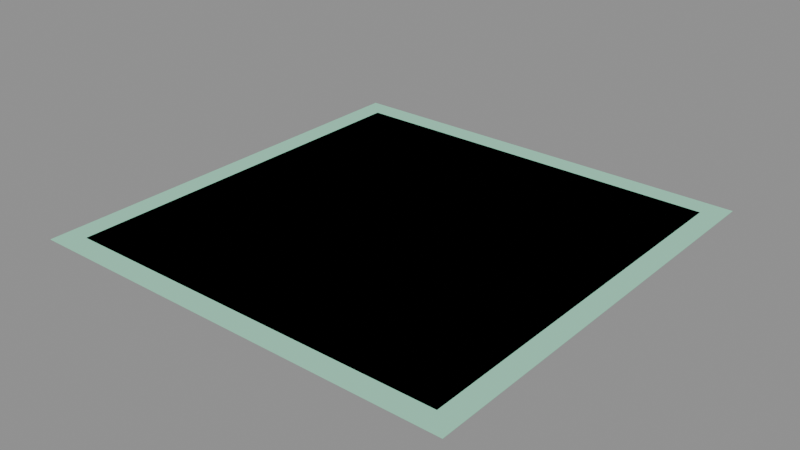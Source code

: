 # Source: LVL_SEE_008_TheLoomChamber.blend  (saved by Blender 4.2.66; exported with 4.5.12 LTS)
import bpy
from mathutils import Matrix  # noqa: F401  (used for matrix-valued properties, if any)

bpy.ops.wm.read_factory_settings(use_empty=True)
scene = bpy.context.scene
scene.name = 'LVL_SEE_008_TheLoomChamber'

# ---- collections
col_lvl_see_008_theloomchamber = bpy.data.collections.new('LVL_SEE_008_TheLoomChamber'); scene.collection.children.link(col_lvl_see_008_theloomchamber)
col_lvl_see_008_theloomchamber_blockout = bpy.data.collections.new('LVL_SEE_008_TheLoomChamber_Blockout'); col_lvl_see_008_theloomchamber.children.link(col_lvl_see_008_theloomchamber_blockout)
col_lvl_see_008_theloomchamber_terrain = bpy.data.collections.new('LVL_SEE_008_TheLoomChamber_Terrain'); col_lvl_see_008_theloomchamber.children.link(col_lvl_see_008_theloomchamber_terrain)
col_lvl_see_008_theloomchamber_markers = bpy.data.collections.new('LVL_SEE_008_TheLoomChamber_Markers'); col_lvl_see_008_theloomchamber.children.link(col_lvl_see_008_theloomchamber_markers)
col_lvl_see_008_theloomchamber_volumes = bpy.data.collections.new('LVL_SEE_008_TheLoomChamber_Volumes'); col_lvl_see_008_theloomchamber.children.link(col_lvl_see_008_theloomchamber_volumes)
col_lvl_see_008_theloomchamber_splines = bpy.data.collections.new('LVL_SEE_008_TheLoomChamber_Splines'); col_lvl_see_008_theloomchamber.children.link(col_lvl_see_008_theloomchamber_splines)
col_lvl_see_008_theloomchamber_cameras = bpy.data.collections.new('LVL_SEE_008_TheLoomChamber_Cameras'); col_lvl_see_008_theloomchamber.children.link(col_lvl_see_008_theloomchamber_cameras)
col_lvl_see_008_theloomchamber_reference = bpy.data.collections.new('LVL_SEE_008_TheLoomChamber_Reference'); col_lvl_see_008_theloomchamber.children.link(col_lvl_see_008_theloomchamber_reference)

# ---- materials (node trees are filled in below, after node groups)
mat_mi_blockout_see = bpy.data.materials.new('MI_Blockout_SEE')
mat_mi_blockout_see.diffuse_color = (0.35, 0.75, 0.55, 1.0)

# ---- material node trees

# ---- cameras
cam_cam_c17_weaver = bpy.data.cameras.new('CAM_C17_Weaver')

# ---- meshes
me_blk_tiers_floor = bpy.data.meshes.new('BLK_Tiers_Floor')
me_blk_tiers_floor.from_pydata([(-90.0, -90.0, -0.1), (-90.0, -90.0, 0.1), (-90.0, 90.0, -0.1), (-90.0, 90.0, 0.1), (90.0, -90.0, -0.1), (90.0, -90.0, 0.1), (90.0, 90.0, -0.1), (90.0, 90.0, 0.1)], [], [(0, 1, 3, 2), (2, 3, 7, 6), (6, 7, 5, 4), (4, 5, 1, 0), (2, 6, 4, 0), (7, 3, 1, 5)])
me_blk_tiers_floor.materials.append(mat_mi_blockout_see)
me_blk_tiers_floor.update()
me_blk_loom_floor = bpy.data.meshes.new('BLK_Loom_Floor')
me_blk_loom_floor.from_pydata([(-20.0, -20.0, -0.1), (-20.0, -20.0, 0.1), (-20.0, 20.0, -0.1), (-20.0, 20.0, 0.1), (20.0, -20.0, -0.1), (20.0, -20.0, 0.1), (20.0, 20.0, -0.1), (20.0, 20.0, 0.1)], [], [(0, 1, 3, 2), (2, 3, 7, 6), (6, 7, 5, 4), (4, 5, 1, 0), (2, 6, 4, 0), (7, 3, 1, 5)])
me_blk_loom_floor.materials.append(mat_mi_blockout_see)
me_blk_loom_floor.update()
me_blk_growthzones_floor = bpy.data.meshes.new('BLK_GrowthZones_Floor')
me_blk_growthzones_floor.from_pydata([(-100.0, -100.0, -0.1), (-100.0, -100.0, 0.1), (-100.0, 100.0, -0.1), (-100.0, 100.0, 0.1), (100.0, -100.0, -0.1), (100.0, -100.0, 0.1), (100.0, 100.0, -0.1), (100.0, 100.0, 0.1)], [], [(0, 1, 3, 2), (2, 3, 7, 6), (6, 7, 5, 4), (4, 5, 1, 0), (2, 6, 4, 0), (7, 3, 1, 5)])
me_blk_growthzones_floor.materials.append(mat_mi_blockout_see)
me_blk_growthzones_floor.update()
me_vol_room_tiers = bpy.data.meshes.new('VOL_Room_Tiers')
me_vol_room_tiers.from_pydata([(-90.0, -90.0, -20.0), (-90.0, -90.0, 20.0), (-90.0, 90.0, -20.0), (-90.0, 90.0, 20.0), (90.0, -90.0, -20.0), (90.0, -90.0, 20.0), (90.0, 90.0, -20.0), (90.0, 90.0, 20.0)], [], [(0, 1, 3, 2), (2, 3, 7, 6), (6, 7, 5, 4), (4, 5, 1, 0), (2, 6, 4, 0), (7, 3, 1, 5)])
me_vol_room_tiers.update()
me_vol_room_loom = bpy.data.meshes.new('VOL_Room_Loom')
me_vol_room_loom.from_pydata([(-20.0, -20.0, -50.0), (-20.0, -20.0, 50.0), (-20.0, 20.0, -50.0), (-20.0, 20.0, 50.0), (20.0, -20.0, -50.0), (20.0, -20.0, 50.0), (20.0, 20.0, -50.0), (20.0, 20.0, 50.0)], [], [(0, 1, 3, 2), (2, 3, 7, 6), (6, 7, 5, 4), (4, 5, 1, 0), (2, 6, 4, 0), (7, 3, 1, 5)])
me_vol_room_loom.update()
me_vol_room_growthzones = bpy.data.meshes.new('VOL_Room_GrowthZones')
me_vol_room_growthzones.from_pydata([(-100.0, -100.0, -30.0), (-100.0, -100.0, 30.0), (-100.0, 100.0, -30.0), (-100.0, 100.0, 30.0), (100.0, -100.0, -30.0), (100.0, -100.0, 30.0), (100.0, 100.0, -30.0), (100.0, 100.0, 30.0)], [], [(0, 1, 3, 2), (2, 3, 7, 6), (6, 7, 5, 4), (4, 5, 1, 0), (2, 6, 4, 0), (7, 3, 1, 5)])
me_vol_room_growthzones.update()
me_trg_m4_05_choice = bpy.data.meshes.new('TRG_M4_05_Choice')
me_trg_m4_05_choice.from_pydata([(-2.0, -2.0, -1.5), (-2.0, -2.0, 1.5), (-2.0, 2.0, -1.5), (-2.0, 2.0, 1.5), (2.0, -2.0, -1.5), (2.0, -2.0, 1.5), (2.0, 2.0, -1.5), (2.0, 2.0, 1.5)], [], [(0, 1, 3, 2), (2, 3, 7, 6), (6, 7, 5, 4), (4, 5, 1, 0), (2, 6, 4, 0), (7, 3, 1, 5)])
me_trg_m4_05_choice.update()
me_ref_bounds = bpy.data.meshes.new('REF_Bounds')
me_ref_bounds.from_pydata([(-100.0, -100.0, -60.0), (-100.0, -100.0, 60.0), (-100.0, 100.0, -60.0), (-100.0, 100.0, 60.0), (100.0, -100.0, -60.0), (100.0, -100.0, 60.0), (100.0, 100.0, -60.0), (100.0, 100.0, 60.0)], [], [(0, 1, 3, 2), (2, 3, 7, 6), (6, 7, 5, 4), (4, 5, 1, 0), (2, 6, 4, 0), (7, 3, 1, 5)])
me_ref_bounds.update()
me_ref_human_1p8m = bpy.data.meshes.new('REF_Human_1p8m')
me_ref_human_1p8m.from_pydata([(0.0, 0.3, -0.9), (0.0, 0.3, 0.9), (0.15, 0.2598, -0.9), (0.15, 0.2598, 0.9), (0.2598, 0.15, -0.9), (0.2598, 0.15, 0.9), (0.3, 0.0, -0.9), (0.3, 0.0, 0.9), (0.2598, -0.15, -0.9), (0.2598, -0.15, 0.9), (0.15, -0.2598, -0.9), (0.15, -0.2598, 0.9), (0.0, -0.3, -0.9), (0.0, -0.3, 0.9), (-0.15, -0.2598, -0.9), (-0.15, -0.2598, 0.9), (-0.2598, -0.15, -0.9), (-0.2598, -0.15, 0.9), (-0.3, 0.0, -0.9), (-0.3, 0.0, 0.9), (-0.2598, 0.15, -0.9), (-0.2598, 0.15, 0.9), (-0.15, 0.2598, -0.9), (-0.15, 0.2598, 0.9)], [], [(0, 1, 3, 2), (2, 3, 5, 4), (4, 5, 7, 6), (6, 7, 9, 8), (8, 9, 11, 10), (10, 11, 13, 12), (12, 13, 15, 14), (14, 15, 17, 16), (16, 17, 19, 18), (18, 19, 21, 20), (3, 1, 23, 21, 19, 17, 15, 13, 11, 9, 7, 5), (20, 21, 23, 22), (22, 23, 1, 0), (0, 2, 4, 6, 8, 10, 12, 14, 16, 18, 20, 22)])
me_ref_human_1p8m.update()

# ---- objects
ob_lvl_see_008_theloomchamber = bpy.data.objects.new('LVL_SEE_008_TheLoomChamber', None)
ob_blk_tiers_floor = bpy.data.objects.new('BLK_Tiers_Floor', me_blk_tiers_floor)
ob_blk_loom_floor = bpy.data.objects.new('BLK_Loom_Floor', me_blk_loom_floor)
ob_blk_growthzones_floor = bpy.data.objects.new('BLK_GrowthZones_Floor', me_blk_growthzones_floor)
ob_ps_m4_04 = bpy.data.objects.new('PS_M4_04', None)
ob_sp_cranedirector = bpy.data.objects.new('SP_CraneDirector', None)
ob_vol_room_tiers = bpy.data.objects.new('VOL_Room_Tiers', me_vol_room_tiers)
ob_vol_room_loom = bpy.data.objects.new('VOL_Room_Loom', me_vol_room_loom)
ob_vol_room_growthzones = bpy.data.objects.new('VOL_Room_GrowthZones', me_vol_room_growthzones)
ob_trg_m4_05_choice = bpy.data.objects.new('TRG_M4_05_Choice', me_trg_m4_05_choice)
ob_cam_c17_weaver = bpy.data.objects.new('CAM_C17_Weaver', cam_cam_c17_weaver)
ob_ref_bounds = bpy.data.objects.new('REF_Bounds', me_ref_bounds)
ob_ref_human_1p8m = bpy.data.objects.new('REF_Human_1p8m', me_ref_human_1p8m)

# ---- transforms, parenting, visibility, modifiers, constraints
ob_lvl_see_008_theloomchamber.location = (0.0, 0.0, 0.0)
ob_lvl_see_008_theloomchamber.empty_display_type = 'CUBE'
ob_lvl_see_008_theloomchamber.empty_display_size = 2.0
ob_blk_tiers_floor.location = (0.0, 0.0, -0.1)
ob_blk_loom_floor.location = (0.0, 0.0, -0.1)
ob_blk_growthzones_floor.location = (0.0, 0.0, -0.1)
ob_ps_m4_04.location = (0.0, 0.0, 0.1)
ob_ps_m4_04.empty_display_type = 'ARROWS'
ob_sp_cranedirector.location = (3.0, 3.0, 0.0)
ob_sp_cranedirector.empty_display_type = 'SPHERE'
ob_sp_cranedirector.empty_display_size = 2.0
ob_vol_room_tiers.location = (0.0, 0.0, 20.0)
ob_vol_room_tiers.hide_render = True
ob_vol_room_tiers.display_type = 'WIRE'
ob_vol_room_loom.location = (0.0, 0.0, 50.0)
ob_vol_room_loom.hide_render = True
ob_vol_room_loom.display_type = 'WIRE'
ob_vol_room_growthzones.location = (0.0, 0.0, 30.0)
ob_vol_room_growthzones.hide_render = True
ob_vol_room_growthzones.display_type = 'WIRE'
ob_trg_m4_05_choice.location = (0.0, 0.0, 1.5)
ob_trg_m4_05_choice.hide_render = True
ob_trg_m4_05_choice.display_type = 'WIRE'
ob_cam_c17_weaver.location = (-12.0, -12.0, 6.0)
ob_cam_c17_weaver.rotation_euler = (1.339, 7.96e-08, -0.7854)
ob_ref_bounds.location = (0.0, 0.0, 60.0)
ob_ref_bounds.hide_render = True
ob_ref_bounds.display_type = 'WIRE'
ob_ref_human_1p8m.location = (1.5, 0.0, 0.9)
ob_ref_human_1p8m.hide_render = True
ob_ref_human_1p8m.display_type = 'WIRE'

# ---- collection membership
scene.collection.objects.link(ob_lvl_see_008_theloomchamber)
col_lvl_see_008_theloomchamber_blockout.objects.link(ob_blk_tiers_floor)
col_lvl_see_008_theloomchamber_blockout.objects.link(ob_blk_loom_floor)
col_lvl_see_008_theloomchamber_blockout.objects.link(ob_blk_growthzones_floor)
col_lvl_see_008_theloomchamber_markers.objects.link(ob_ps_m4_04)
col_lvl_see_008_theloomchamber_markers.objects.link(ob_sp_cranedirector)
col_lvl_see_008_theloomchamber_volumes.objects.link(ob_vol_room_tiers)
col_lvl_see_008_theloomchamber_volumes.objects.link(ob_vol_room_loom)
col_lvl_see_008_theloomchamber_volumes.objects.link(ob_vol_room_growthzones)
col_lvl_see_008_theloomchamber_volumes.objects.link(ob_trg_m4_05_choice)
col_lvl_see_008_theloomchamber_cameras.objects.link(ob_cam_c17_weaver)
col_lvl_see_008_theloomchamber_reference.objects.link(ob_ref_bounds)
col_lvl_see_008_theloomchamber_reference.objects.link(ob_ref_human_1p8m)

# ---- scene / render settings (as saved in the file)
scene.frame_start = 1; scene.frame_end = 250; scene.frame_set(1)
scene.render.engine = 'BLENDER_EEVEE_NEXT'
bpy.context.view_layer.update()

# ---- added for rendering (the .blend has no active camera and no usable light): camera, sun + grey world if the file has none
cam_auto = bpy.data.cameras.new('AutoCamera')
cam_auto.lens = 50.0
cam_auto.sensor_width = 36.0
cam_auto.clip_end = 4592.7
ob_auto_camera = bpy.data.objects.new('AutoCamera', cam_auto)
scene.collection.objects.link(ob_auto_camera)
ob_auto_camera.location = (261.693, -314.032, 209.254)
ob_auto_camera.rotation_euler = (1.09748, -7.21219e-08, 0.694738)
scene.camera = ob_auto_camera
light_auto_sun = bpy.data.lights.new('AutoSun', 'SUN')
light_auto_sun.energy = 3.0
light_auto_sun.angle = 0.0523599
ob_auto_sun = bpy.data.objects.new('AutoSun', light_auto_sun)
scene.collection.objects.link(ob_auto_sun)
ob_auto_sun.rotation_euler = (0.872665, 0.174533, 0.523599)
if scene.world is None:
    world_auto = bpy.data.worlds.new('AutoWorld')
    world_auto.color = (0.3, 0.3, 0.3)
    scene.world = world_auto
bpy.context.view_layer.update()
